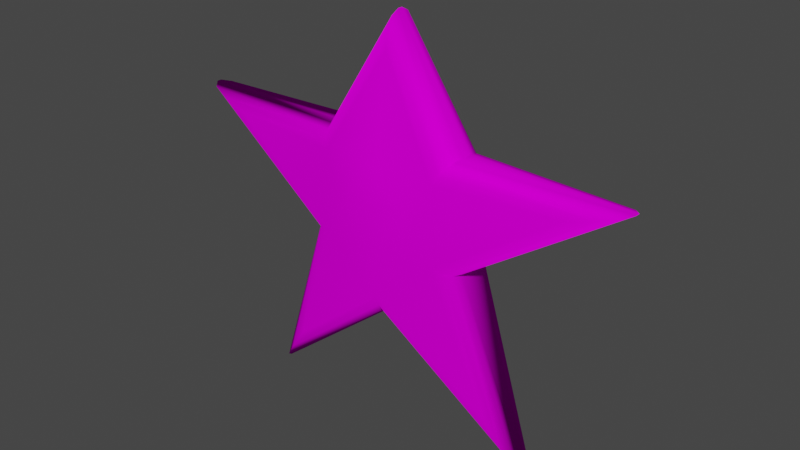 # Source: Star.blend  (saved by Blender 2.80.75; exported with 4.5.12 LTS)
import bpy
from mathutils import Matrix  # noqa: F401  (used for matrix-valued properties, if any)

bpy.ops.wm.read_factory_settings(use_empty=True)
scene = bpy.context.scene
scene.name = 'Scene'

# ---- collections
col_star = bpy.data.collections.new('Star'); scene.collection.children.link(col_star)

# ---- images (referenced by path relative to the original .blend; pixels are not part of the script)
import os
ASSET_DIR = os.environ.get("B2B_ASSET_DIR", "")  # directory of the original .blend (textures are referenced by path, not embedded)
HERE = os.path.dirname(os.path.abspath(__file__))  # packed textures are extracted next to this script under _unpacked/

def load_image(name, relpath, width, height, colorspace="sRGB"):
    """Load a texture the original file referenced (path relative to the .blend, or extracted next to this script)."""
    p = next((c for c in (os.path.join(HERE, relpath), os.path.join(ASSET_DIR, relpath)) if relpath and os.path.exists(c)), "")
    if p:
        img = bpy.data.images.load(p, check_existing=True)
        img.name = name
    else:  # same state as the original file: an image datablock whose file is absent (Cycles renders it pink)
        img = bpy.data.images.new(name, width, height)
        img.source = "FILE"
        img.filepath = "//" + (relpath or name)
    img.colorspace_settings.name = colorspace
    return img
img_star_eyes_png = load_image('star-eyes.png', 'star-eyes.png', 1024, 1024, 'sRGB')
img_star_glossy = load_image('Star-glossy', 'Star-glossy.png', 1024, 1024, 'sRGB')

# ---- materials (node trees are filled in below, after node groups)
mat_gold = bpy.data.materials.new('Gold')
mat_gold.use_backface_culling = True

# ---- material node trees
mat_gold.use_nodes = True; mat_gold.node_tree.nodes.clear()
_N = mat_gold.node_tree.nodes; _L = mat_gold.node_tree.links
n0 = _N.new('ShaderNodeTexImage'); n0.name = 'Image Texture'; n0.location = (-680, 460)
n0.image = img_star_eyes_png
n1 = _N.new('ShaderNodeTexCoord'); n1.name = 'Texture Coordinate'; n1.location = (-1500, 420)
n2 = _N.new('ShaderNodeMapping'); n2.name = 'Mapping'; n2.location = (-1180, 460)
n3 = _N.new('ShaderNodeOutputMaterial'); n3.name = 'Material Output'; n3.location = (360, 300)
n4 = _N.new('ShaderNodeMixShader'); n4.name = 'Mix Shader'; n4.location = (120, 280)
n5 = _N.new('ShaderNodeBsdfDiffuse'); n5.name = 'Diffuse BSDF'; n5.location = (-100, 440)
n6 = _N.new('ShaderNodeTexImage'); n6.name = 'Image Texture.001'; n6.location = (220, 120)
n6.image = img_star_glossy
n7 = _N.new('ShaderNodeRGB'); n7.name = 'RGB'; n7.location = (-580, 180)
n7.outputs[0].default_value = (0.4091, 0.3849, 0.0, 1.0)
n8 = _N.new('ShaderNodeBsdfPrincipled'); n8.name = 'Principled BSDF'; n8.location = (-280, 220)
n8.distribution = 'GGX'
n8.subsurface_method = 'BURLEY'
n8.inputs[2].default_value = 0.0
n8.inputs[3].default_value = 1.45
n8.inputs[13].default_value = 1.0
n8.inputs[27].default_value = (0.0522, 0.04976, 0.0, 1.0)
n8.inputs[28].default_value = 1.0
_L.new(n1.outputs[2], n2.inputs[0])
_L.new(n2.outputs[0], n0.inputs[0])
_L.new(n0.outputs[0], n5.inputs[0])
_L.new(n0.outputs[1], n4.inputs[0])
_L.new(n4.outputs[0], n3.inputs[0])
_L.new(n5.outputs[0], n4.inputs[2])
_L.new(n7.outputs[0], n8.inputs[0])
_L.new(n8.outputs[0], n4.inputs[1])
n3.is_active_output = True

# ---- world
world_world = bpy.data.worlds.new('World'); scene.world = world_world
world_world.use_nodes = True; world_world.node_tree.nodes.clear()
_N = world_world.node_tree.nodes; _L = world_world.node_tree.links
n0 = _N.new('ShaderNodeOutputWorld'); n0.name = 'World Output'; n0.location = (300, 300)
n1 = _N.new('ShaderNodeBackground'); n1.name = 'Background'; n1.location = (10, 300)
n1.inputs[0].default_value = (0.05088, 0.05088, 0.05088, 1.0)
_L.new(n1.outputs[0], n0.inputs[0])
n0.is_active_output = True
world_world.color = (0.05088, 0.05088, 0.05088)
world_world.use_sun_shadow = False
world_world.sun_shadow_jitter_overblur = 0.0

# ---- meshes
me_cube = bpy.data.meshes.new('Cube')
me_cube.from_pydata([(-0.7708, -0.07913, 1.162), (-1.0, -0.009885, 1.231), (-0.8854, -0.06985, 1.196), (-0.9693, -0.04451, 1.222), (-0.635, -0.009885, 0.001633), (-0.4841, -0.07913, 0.2138), (-0.6148, -0.04451, 0.03006), (-0.5596, -0.06985, 0.1077), (-0.1369, -0.147, 0.8893), (-0.3458, -0.05841, 0.7959), (-0.304, -0.1263, 0.8097), (-0.3346, -0.09597, 0.7996), (-0.1305, -0.1442, 1.011), (-0.2938, -0.04821, 1.231), (-0.274, -0.1179, 1.196), (-0.2885, -0.08649, 1.222), (-0.2621, -0.1408, 0.8234), (-0.2542, -0.1335, 1.162), (0.7708, -0.07913, 1.162), (1.0, -0.009885, 1.231), (0.8854, -0.06985, 1.196), (0.9693, -0.04451, 1.222), (0.635, -0.009885, 0.001633), (0.4841, -0.07913, 0.2138), (0.6148, -0.04451, 0.03006), (0.5596, -0.06985, 0.1077), (0.1369, -0.147, 0.8893), (0.3458, -0.05841, 0.7959), (0.304, -0.1263, 0.8097), (0.3346, -0.09597, 0.7996), (0.0, -0.009885, 1.731), (0.0, -0.07913, 1.594), (0.0, -0.04451, 1.713), (0.0, -0.06985, 1.663), (0.1305, -0.1442, 1.011), (0.2938, -0.04821, 1.231), (0.274, -0.1179, 1.196), (0.2885, -0.08649, 1.222), (0.0, -0.1448, 0.608), (0.0, -0.06436, 0.5187), (0.0, -0.1311, 0.5634), (0.0, -0.1015, 0.5307), (0.0, -0.1424, 1.162), (0.0, -0.1537, 0.8299), (0.0, -0.1501, 0.9935), (0.2621, -0.1408, 0.8234), (0.2542, -0.1335, 1.162), (-1.0, 0.0, 1.231), (-0.2938, 0.0, 1.231), (-0.635, 0.0, 0.001633), (-0.3458, 0.0, 0.7959), (-0.7708, 0.07913, 1.162), (-1.0, 0.009885, 1.231), (-0.8854, 0.06985, 1.196), (-0.9693, 0.04451, 1.222), (-0.635, 0.009885, 0.001633), (-0.4841, 0.07913, 0.2138), (-0.6148, 0.04451, 0.03006), (-0.5596, 0.06985, 0.1077), (-0.1369, 0.147, 0.8893), (-0.3458, 0.05841, 0.7959), (-0.304, 0.1263, 0.8097), (-0.3346, 0.09597, 0.7996), (-0.1305, 0.1442, 1.011), (-0.2938, 0.04821, 1.231), (-0.274, 0.1179, 1.196), (-0.2885, 0.08649, 1.222), (-0.2621, 0.1408, 0.8234), (-0.2542, 0.1335, 1.162), (1.0, 0.0, 1.231), (0.0, 0.0, 1.731), (0.2938, 0.0, 1.231), (0.635, 0.0, 0.001633), (0.3458, 0.0, 0.7959), (0.0, 0.0, 0.5187), (0.7708, 0.07913, 1.162), (1.0, 0.009885, 1.231), (0.8854, 0.06985, 1.196), (0.9693, 0.04451, 1.222), (0.635, 0.009885, 0.001633), (0.4841, 0.07913, 0.2138), (0.6148, 0.04451, 0.03006), (0.5596, 0.06985, 0.1077), (0.1369, 0.147, 0.8893), (0.3458, 0.05841, 0.7959), (0.304, 0.1263, 0.8097), (0.3346, 0.09597, 0.7996), (0.0, 0.009885, 1.731), (0.0, 0.07913, 1.594), (0.0, 0.04451, 1.713), (0.0, 0.06985, 1.663), (0.1305, 0.1442, 1.011), (0.2938, 0.04821, 1.231), (0.274, 0.1179, 1.196), (0.2885, 0.08649, 1.222), (0.0, 0.1448, 0.608), (0.0, 0.06436, 0.5187), (0.0, 0.1311, 0.5634), (0.0, 0.1015, 0.5307), (0.0, 0.1424, 1.18), (0.0, 0.1537, 0.8299), (0.0, 0.1501, 0.9935), (0.2621, 0.1408, 0.8234), (0.2542, 0.1335, 1.162)], [], [(0, 16, 17), (1, 47, 50, 9), (70, 48, 13, 30), (48, 47, 1, 13), (4, 49, 74, 39), (9, 50, 49, 4), (13, 1, 3, 15), (15, 3, 2, 14), (14, 2, 0, 17), (5, 16, 10, 7), (7, 10, 11, 6), (6, 11, 9, 4), (30, 13, 15, 32), (32, 15, 14, 33), (33, 14, 17, 31), (38, 5, 7, 40), (40, 7, 6, 41), (41, 6, 4, 39), (16, 0, 2, 10), (10, 2, 3, 11), (11, 3, 1, 9), (16, 5, 38), (12, 44, 42, 17), (31, 17, 42), (12, 8, 43, 44), (8, 12, 17, 16), (43, 8, 16, 38), (18, 46, 45), (19, 27, 73, 69), (70, 30, 35, 71), (71, 35, 19, 69), (22, 39, 74, 72), (27, 22, 72, 73), (35, 37, 21, 19), (37, 36, 20, 21), (36, 46, 18, 20), (23, 25, 28, 45), (25, 24, 29, 28), (24, 22, 27, 29), (30, 32, 37, 35), (32, 33, 36, 37), (33, 31, 46, 36), (38, 40, 25, 23), (40, 41, 24, 25), (41, 39, 22, 24), (45, 28, 20, 18), (28, 29, 21, 20), (29, 27, 19, 21), (45, 38, 23), (34, 46, 42, 44), (31, 42, 46), (34, 44, 43, 26), (26, 45, 46, 34), (43, 38, 45, 26), (51, 68, 67), (52, 60, 50, 47), (70, 87, 64, 48), (48, 64, 52, 47), (55, 96, 74, 49), (60, 55, 49, 50), (64, 66, 54, 52), (66, 65, 53, 54), (65, 68, 51, 53), (56, 58, 61, 67), (58, 57, 62, 61), (57, 55, 60, 62), (87, 89, 66, 64), (89, 90, 65, 66), (90, 88, 68, 65), (95, 97, 58, 56), (97, 98, 57, 58), (98, 96, 55, 57), (67, 61, 53, 51), (61, 62, 54, 53), (62, 60, 52, 54), (67, 95, 56), (63, 68, 99, 101), (88, 99, 68), (63, 101, 100, 59), (59, 67, 68, 63), (100, 95, 67, 59), (75, 102, 103), (76, 69, 73, 84), (70, 71, 92, 87), (71, 69, 76, 92), (79, 72, 74, 96), (84, 73, 72, 79), (92, 76, 78, 94), (94, 78, 77, 93), (93, 77, 75, 103), (80, 102, 85, 82), (82, 85, 86, 81), (81, 86, 84, 79), (87, 92, 94, 89), (89, 94, 93, 90), (90, 93, 103, 88), (95, 80, 82, 97), (97, 82, 81, 98), (98, 81, 79, 96), (102, 75, 77, 85), (85, 77, 78, 86), (86, 78, 76, 84), (102, 80, 95), (91, 101, 99, 103), (88, 103, 99), (91, 83, 100, 101), (83, 91, 103, 102), (100, 83, 102, 95)])
me_cube.polygons.foreach_set('use_smooth', [True] * 108)
_uv = me_cube.uv_layers.new(name='UVMap')
_uv.uv.foreach_set('vector', [0.05559, 0.6037, 0.359, 0.402, 0.3638, 0.6028, 0.01094, 0.6032, 0.009575, 0.6012, 0.05024, 0.7774, 0.04342, 0.7759, 0.2217, 0.739, 0.1327, 0.716, 0.1358, 0.7087, 0.2209, 0.7395, 0.1327, 0.716, 0.009575, 0.6012, 0.01094, 0.6032, 0.1358, 0.7087, 0.00711, 0.8272, 0.006215, 0.8273, 0.0646, 0.8381, 0.06146, 0.8401, 0.04342, 0.7759, 0.05024, 0.7774, 0.006215, 0.8273, 0.00711, 0.8272, 0.1358, 0.7087, 0.01094, 0.6032, 0.0146, 0.6089, 0.1383, 0.7032, 0.1383, 0.7032, 0.0146, 0.6089, 0.02337, 0.623, 0.1416, 0.6971, 0.1416, 0.6971, 0.02337, 0.623, 0.03387, 0.6398, 0.146, 0.6901, 0.01768, 0.8228, 0.03009, 0.7775, 0.03554, 0.7759, 0.01307, 0.8249, 0.01307, 0.8249, 0.03554, 0.7759, 0.0397, 0.7753, 0.008787, 0.8267, 0.008787, 0.8267, 0.0397, 0.7753, 0.04342, 0.7759, 0.00711, 0.8272, 0.2209, 0.7395, 0.1358, 0.7087, 0.1383, 0.7032, 0.2216, 0.739, 0.2216, 0.739, 0.1383, 0.7032, 0.1416, 0.6971, 0.2209, 0.7395, 0.2209, 0.7395, 0.1416, 0.6971, 0.146, 0.6901, 0.2207, 0.7396, 0.05753, 0.8425, 0.01768, 0.8228, 0.01307, 0.8249, 0.05862, 0.8418, 0.05862, 0.8418, 0.01307, 0.8249, 0.008787, 0.8267, 0.05985, 0.8411, 0.05985, 0.8411, 0.008787, 0.8267, 0.00711, 0.8272, 0.06146, 0.8401, 0.03009, 0.7775, 0.03387, 0.6398, 0.02337, 0.623, 0.03554, 0.7759, 0.03554, 0.7759, 0.02337, 0.623, 0.0146, 0.6089, 0.0397, 0.7753, 0.0397, 0.7753, 0.0146, 0.6089, 0.01094, 0.6032, 0.04342, 0.7759, 0.359, 0.402, 0.2257, 0.03904, 0.5146, 0.2742, 0.4372, 0.5132, 0.5146, 0.5027, 0.5146, 0.6024, 0.3638, 0.6028, 0.5146, 0.8615, 0.3638, 0.6028, 0.5146, 0.6024, 0.4372, 0.5132, 0.4335, 0.4411, 0.5146, 0.4058, 0.5146, 0.5027, 0.4335, 0.4411, 0.4372, 0.5132, 0.3638, 0.6028, 0.359, 0.402, 0.5146, 0.4058, 0.4335, 0.4411, 0.359, 0.402, 0.5146, 0.2742, 0.9736, 0.6037, 0.6654, 0.6028, 0.6702, 0.402, 0.2535, 0.9877, 0.1116, 0.884, 0.1132, 0.8772, 0.2547, 0.9898, 0.2217, 0.739, 0.2209, 0.7395, 0.212, 0.8295, 0.2041, 0.8292, 0.2041, 0.8292, 0.212, 0.8295, 0.2535, 0.9877, 0.2547, 0.9898, 0.04963, 0.8946, 0.06146, 0.8401, 0.0646, 0.8381, 0.04918, 0.8954, 0.1116, 0.884, 0.04963, 0.8946, 0.04918, 0.8954, 0.1132, 0.8772, 0.212, 0.8295, 0.2181, 0.8296, 0.2499, 0.9819, 0.2535, 0.9877, 0.2181, 0.8296, 0.225, 0.8293, 0.2409, 0.9679, 0.2499, 0.9819, 0.225, 0.8293, 0.2332, 0.8284, 0.2303, 0.9512, 0.2409, 0.9679, 0.05815, 0.887, 0.0543, 0.8903, 0.1082, 0.8911, 0.1044, 0.8953, 0.0543, 0.8903, 0.05086, 0.8934, 0.1105, 0.8876, 0.1082, 0.8911, 0.05086, 0.8934, 0.04963, 0.8946, 0.1116, 0.884, 0.1105, 0.8876, 0.2209, 0.7395, 0.2216, 0.739, 0.2181, 0.8296, 0.212, 0.8295, 0.2216, 0.739, 0.2209, 0.7395, 0.225, 0.8293, 0.2181, 0.8296, 0.2209, 0.7395, 0.2207, 0.7396, 0.2332, 0.8284, 0.225, 0.8293, 0.05753, 0.8425, 0.05862, 0.8418, 0.0543, 0.8903, 0.05815, 0.887, 0.05862, 0.8418, 0.05985, 0.8411, 0.05086, 0.8934, 0.0543, 0.8903, 0.05985, 0.8411, 0.06146, 0.8401, 0.04963, 0.8946, 0.05086, 0.8934, 0.1044, 0.8953, 0.1082, 0.8911, 0.2409, 0.9679, 0.2303, 0.9512, 0.1082, 0.8911, 0.1105, 0.8876, 0.2499, 0.9819, 0.2409, 0.9679, 0.1105, 0.8876, 0.1116, 0.884, 0.2535, 0.9877, 0.2499, 0.9819, 0.6702, 0.402, 0.5146, 0.2742, 0.8035, 0.03904, 0.592, 0.5132, 0.6654, 0.6028, 0.5146, 0.6024, 0.5146, 0.5027, 0.5146, 0.8615, 0.5146, 0.6024, 0.6654, 0.6028, 0.592, 0.5132, 0.5146, 0.5027, 0.5146, 0.4058, 0.5958, 0.4411, 0.5958, 0.4411, 0.6702, 0.402, 0.6654, 0.6028, 0.592, 0.5132, 0.5146, 0.4058, 0.5146, 0.2742, 0.6702, 0.402, 0.5958, 0.4411, 0.04334, 0.6609, 0.1226, 0.7459, 0.07491, 0.7911, 0.01145, 0.6043, 0.0574, 0.7795, 0.05024, 0.7774, 0.009575, 0.6012, 0.2217, 0.739, 0.2225, 0.7384, 0.1297, 0.7236, 0.1327, 0.716, 0.1327, 0.716, 0.1297, 0.7236, 0.01145, 0.6043, 0.009575, 0.6012, 0.005305, 0.8274, 0.06818, 0.8358, 0.0646, 0.8381, 0.006215, 0.8273, 0.0574, 0.7795, 0.005305, 0.8274, 0.006215, 0.8273, 0.05024, 0.7774, 0.1297, 0.7236, 0.1275, 0.7305, 0.01733, 0.6146, 0.01145, 0.6043, 0.1275, 0.7305, 0.1251, 0.7383, 0.02882, 0.6348, 0.01733, 0.6146, 0.1251, 0.7383, 0.1226, 0.7459, 0.04334, 0.6609, 0.02882, 0.6348, 0.02288, 0.8219, 0.01364, 0.8244, 0.06861, 0.7866, 0.07491, 0.7911, 0.01364, 0.8244, 0.007395, 0.8265, 0.06251, 0.7825, 0.06861, 0.7866, 0.007395, 0.8265, 0.005305, 0.8274, 0.0574, 0.7795, 0.06251, 0.7825, 0.2225, 0.7384, 0.2195, 0.7403, 0.1275, 0.7305, 0.1297, 0.7236, 0.2195, 0.7403, 0.214, 0.7438, 0.1251, 0.7383, 0.1275, 0.7305, 0.214, 0.7438, 0.2067, 0.7485, 0.1226, 0.7459, 0.1251, 0.7383, 0.08025, 0.8282, 0.07546, 0.8312, 0.01364, 0.8244, 0.02288, 0.8219, 0.07546, 0.8312, 0.07133, 0.8338, 0.007395, 0.8265, 0.01364, 0.8244, 0.07133, 0.8338, 0.06818, 0.8358, 0.005305, 0.8274, 0.007395, 0.8265, 0.07491, 0.7911, 0.06861, 0.7866, 0.02882, 0.6348, 0.04334, 0.6609, 0.06861, 0.7866, 0.06251, 0.7825, 0.01733, 0.6146, 0.02882, 0.6348, 0.06251, 0.7825, 0.0574, 0.7795, 0.01145, 0.6043, 0.01733, 0.6146, 0.07491, 0.7911, 0.08025, 0.8282, 0.02288, 0.8219, 0.113, 0.782, 0.1226, 0.7459, 0.1495, 0.7845, 0.1223, 0.8017, 0.2067, 0.7485, 0.1495, 0.7845, 0.1226, 0.7459, 0.113, 0.782, 0.1223, 0.8017, 0.1012, 0.815, 0.09632, 0.7948, 0.09632, 0.7948, 0.07491, 0.7911, 0.1226, 0.7459, 0.113, 0.782, 0.1012, 0.815, 0.08025, 0.8282, 0.07491, 0.7911, 0.09632, 0.7948, 0.2154, 0.9336, 0.1115, 0.849, 0.1728, 0.8254, 0.2527, 0.9867, 0.2547, 0.9898, 0.1132, 0.8772, 0.1144, 0.8698, 0.2217, 0.739, 0.2041, 0.8292, 0.1959, 0.8286, 0.2225, 0.7384, 0.2041, 0.8292, 0.2547, 0.9898, 0.2527, 0.9867, 0.1959, 0.8286, 0.04872, 0.8962, 0.04918, 0.8954, 0.0646, 0.8381, 0.06818, 0.8358, 0.1144, 0.8698, 0.1132, 0.8772, 0.04918, 0.8954, 0.04872, 0.8962, 0.1959, 0.8286, 0.2527, 0.9867, 0.2459, 0.977, 0.1888, 0.8276, 0.1888, 0.8276, 0.2459, 0.977, 0.2326, 0.9579, 0.1807, 0.8265, 0.1807, 0.8265, 0.2326, 0.9579, 0.2154, 0.9336, 0.1728, 0.8254, 0.06122, 0.8827, 0.1115, 0.849, 0.1128, 0.8566, 0.05496, 0.8899, 0.05496, 0.8899, 0.1128, 0.8566, 0.1139, 0.8639, 0.05042, 0.8947, 0.05042, 0.8947, 0.1139, 0.8639, 0.1144, 0.8698, 0.04872, 0.8962, 0.2225, 0.7384, 0.1959, 0.8286, 0.1888, 0.8276, 0.2195, 0.7403, 0.2195, 0.7403, 0.1888, 0.8276, 0.1807, 0.8265, 0.214, 0.7438, 0.214, 0.7438, 0.1807, 0.8265, 0.1728, 0.8254, 0.2067, 0.7485, 0.08025, 0.8282, 0.06122, 0.8827, 0.05496, 0.8899, 0.07546, 0.8312, 0.07546, 0.8312, 0.05496, 0.8899, 0.05042, 0.8947, 0.07133, 0.8338, 0.07133, 0.8338, 0.05042, 0.8947, 0.04872, 0.8962, 0.06818, 0.8358, 0.1115, 0.849, 0.2154, 0.9336, 0.2326, 0.9579, 0.1128, 0.8566, 0.1128, 0.8566, 0.2326, 0.9579, 0.2459, 0.977, 0.1139, 0.8639, 0.1139, 0.8639, 0.2459, 0.977, 0.2527, 0.9867, 0.1144, 0.8698, 0.1115, 0.849, 0.06122, 0.8827, 0.08025, 0.8282, 0.1361, 0.8185, 0.1223, 0.8017, 0.1495, 0.7845, 0.1728, 0.8254, 0.2067, 0.7485, 0.1728, 0.8254, 0.1495, 0.7845, 0.1361, 0.8185, 0.1173, 0.8281, 0.1012, 0.815, 0.1223, 0.8017, 0.1173, 0.8281, 0.1361, 0.8185, 0.1728, 0.8254, 0.1115, 0.849, 0.1012, 0.815, 0.1173, 0.8281, 0.1115, 0.849, 0.08025, 0.8282])
me_cube.materials.append(mat_gold)
me_cube.use_remesh_preserve_volume = False
me_cube.use_remesh_preserve_attributes = False
me_cube.use_mirror_vertex_groups = False
me_cube.update()
me_cube.normals_split_custom_set([tuple(v) for v in zip(*[iter([-0.1258, -0.9908, 0.04941, -0.07512, -0.9945, -0.07333, -0.1026, -0.9944, 0.02467, -0.9594, -3.293e-05, 0.282, -0.9573, 0.0, 0.2892, -0.9501, 0.0, -0.3121, -0.901, -0.317, -0.2962, 0.0, 0.0, 1.0, -0.4967, 0.0, 0.8679, -0.8254, -0.2514, 0.5055, -8.63e-08, -3.32e-05, 1.0, -0.4967, 0.0, 0.8679, -0.9573, 0.0, 0.2892, -0.9594, -3.293e-05, 0.282, -0.8254, -0.2514, 0.5055, -0.5714, -3.946e-05, -0.8207, -0.5797, 0.0, -0.8149, 0.0, 0.0, -1.0, 2.813e-06, -0.3237, -0.9462, -0.901, -0.317, -0.2962, -0.9501, 0.0, -0.3121, -0.5797, 0.0, -0.8149, -0.5714, -3.946e-05, -0.8207, -0.8254, -0.2514, 0.5055, -0.9594, -3.293e-05, 0.282, -0.7237, -0.6549, 0.2178, -0.3357, -0.7393, 0.5838, -0.3357, -0.7393, 0.5838, -0.7237, -0.6549, 0.2178, -0.3121, -0.9443, 0.1041, -0.1234, -0.9738, 0.1909, -0.1234, -0.9738, 0.1909, -0.3121, -0.9443, 0.1041, -0.1258, -0.9908, 0.04941, -0.1026, -0.9944, 0.02467, -0.08511, -0.9923, -0.08962, -0.07512, -0.9945, -0.07333, -0.1669, -0.9845, -0.05317, -0.1835, -0.953, -0.2411, -0.1835, -0.953, -0.2411, -0.1669, -0.9845, -0.05317, -0.5887, -0.7852, -0.1922, -0.4187, -0.6878, -0.593, -0.4187, -0.6878, -0.593, -0.5887, -0.7852, -0.1922, -0.901, -0.317, -0.2962, -0.5714, -3.946e-05, -0.8207, -8.63e-08, -3.32e-05, 1.0, -0.8254, -0.2514, 0.5055, -0.3357, -0.7393, 0.5838, -3.715e-08, -0.4454, 0.8954, -3.715e-08, -0.4454, 0.8954, -0.3357, -0.7393, 0.5838, -0.1234, -0.9738, 0.1909, 7.055e-08, -0.861, 0.5087, 7.055e-08, -0.861, 0.5087, -0.1234, -0.9738, 0.1909, -0.1026, -0.9944, 0.02467, 4.791e-08, -0.9789, 0.2043, -3.525e-07, -0.9973, -0.07353, -0.08511, -0.9923, -0.08962, -0.1835, -0.953, -0.2411, -6.814e-09, -0.9883, -0.1527, -6.814e-09, -0.9883, -0.1527, -0.1835, -0.953, -0.2411, -0.4187, -0.6878, -0.593, 1.036e-08, -0.798, -0.6027, 1.036e-08, -0.798, -0.6027, -0.4187, -0.6878, -0.593, -0.5714, -3.946e-05, -0.8207, 2.813e-06, -0.3237, -0.9462, -0.07512, -0.9945, -0.07333, -0.1258, -0.9908, 0.04941, -0.3121, -0.9443, 0.1041, -0.1669, -0.9845, -0.05317, -0.1669, -0.9845, -0.05317, -0.3121, -0.9443, 0.1041, -0.7237, -0.6549, 0.2178, -0.5887, -0.7852, -0.1922, -0.5887, -0.7852, -0.1922, -0.7237, -0.6549, 0.2178, -0.9594, -3.293e-05, 0.282, -0.901, -0.317, -0.2962, -0.07512, -0.9945, -0.07333, -0.08511, -0.9923, -0.08962, -3.525e-07, -0.9973, -0.07353, -0.05877, -0.998, 0.02504, 7.438e-07, -0.9997, 0.02499, 0.003764, -0.9892, 0.1465, -0.1026, -0.9944, 0.02467, 4.791e-08, -0.9789, 0.2043, -0.1026, -0.9944, 0.02467, 0.003764, -0.9892, 0.1465, -0.05877, -0.998, 0.02504, -0.04836, -0.9983, -0.03149, 1.957e-06, -0.9995, -0.03155, 7.438e-07, -0.9997, 0.02499, -0.04836, -0.9983, -0.03149, -0.05877, -0.998, 0.02504, -0.1026, -0.9944, 0.02467, -0.07512, -0.9945, -0.07333, 1.957e-06, -0.9995, -0.03155, -0.04836, -0.9983, -0.03149, -0.07512, -0.9945, -0.07333, -3.525e-07, -0.9973, -0.07353, 0.1258, -0.9908, 0.04941, 0.1026, -0.9944, 0.02467, 0.07512, -0.9945, -0.07333, 0.9594, -3.399e-05, 0.2819, 0.901, -0.317, -0.2962, 0.9501, 0.0, -0.3121, 0.9573, 0.0, 0.2892, 0.0, 0.0, 1.0, -8.63e-08, -3.32e-05, 1.0, 0.8254, -0.2514, 0.5055, 0.4967, 0.0, 0.8679, 0.4967, 0.0, 0.8679, 0.8254, -0.2514, 0.5055, 0.9594, -3.399e-05, 0.2819, 0.9573, 0.0, 0.2892, 0.5714, -3.885e-05, -0.8207, 2.813e-06, -0.3237, -0.9462, 0.0, 0.0, -1.0, 0.5797, 0.0, -0.8149, 0.901, -0.317, -0.2962, 0.5714, -3.885e-05, -0.8207, 0.5797, 0.0, -0.8149, 0.9501, 0.0, -0.3121, 0.8254, -0.2514, 0.5055, 0.3357, -0.7393, 0.5838, 0.7237, -0.6549, 0.2178, 0.9594, -3.399e-05, 0.2819, 0.3357, -0.7393, 0.5838, 0.1234, -0.9738, 0.1909, 0.312, -0.9443, 0.1043, 0.7237, -0.6549, 0.2178, 0.1234, -0.9738, 0.1909, 0.1026, -0.9944, 0.02467, 0.1258, -0.9908, 0.04941, 0.312, -0.9443, 0.1043, 0.08514, -0.9923, -0.08966, 0.1835, -0.953, -0.2411, 0.167, -0.9845, -0.05295, 0.07512, -0.9945, -0.07333, 0.1835, -0.953, -0.2411, 0.4187, -0.6878, -0.593, 0.5888, -0.7852, -0.1919, 0.167, -0.9845, -0.05295, 0.4187, -0.6878, -0.593, 0.5714, -3.885e-05, -0.8207, 0.901, -0.317, -0.2962, 0.5888, -0.7852, -0.1919, -8.63e-08, -3.32e-05, 1.0, -3.715e-08, -0.4454, 0.8954, 0.3357, -0.7393, 0.5838, 0.8254, -0.2514, 0.5055, -3.715e-08, -0.4454, 0.8954, 7.055e-08, -0.861, 0.5087, 0.1234, -0.9738, 0.1909, 0.3357, -0.7393, 0.5838, 7.055e-08, -0.861, 0.5087, 4.791e-08, -0.9789, 0.2043, 0.1026, -0.9944, 0.02467, 0.1234, -0.9738, 0.1909, -3.525e-07, -0.9973, -0.07353, -6.814e-09, -0.9883, -0.1527, 0.1835, -0.953, -0.2411, 0.08514, -0.9923, -0.08966, -6.814e-09, -0.9883, -0.1527, 1.036e-08, -0.798, -0.6027, 0.4187, -0.6878, -0.593, 0.1835, -0.953, -0.2411, 1.036e-08, -0.798, -0.6027, 2.813e-06, -0.3237, -0.9462, 0.5714, -3.885e-05, -0.8207, 0.4187, -0.6878, -0.593, 0.07512, -0.9945, -0.07333, 0.167, -0.9845, -0.05295, 0.312, -0.9443, 0.1043, 0.1258, -0.9908, 0.04941, 0.167, -0.9845, -0.05295, 0.5888, -0.7852, -0.1919, 0.7237, -0.6549, 0.2178, 0.312, -0.9443, 0.1043, 0.5888, -0.7852, -0.1919, 0.901, -0.317, -0.2962, 0.9594, -3.399e-05, 0.2819, 0.7237, -0.6549, 0.2178, 0.07512, -0.9945, -0.07333, -3.525e-07, -0.9973, -0.07353, 0.08514, -0.9923, -0.08966, 0.05877, -0.998, 0.02504, 0.1026, -0.9944, 0.02467, 0.003764, -0.9892, 0.1465, 7.438e-07, -0.9997, 0.02499, 4.791e-08, -0.9789, 0.2043, 0.003764, -0.9892, 0.1465, 0.1026, -0.9944, 0.02467, 0.05877, -0.998, 0.02504, 7.438e-07, -0.9997, 0.02499, 1.957e-06, -0.9995, -0.03155, 0.04836, -0.9983, -0.03149, 0.04836, -0.9983, -0.03149, 0.07512, -0.9945, -0.07333, 0.1026, -0.9944, 0.02467, 0.05877, -0.998, 0.02504, 1.957e-06, -0.9995, -0.03155, -3.525e-07, -0.9973, -0.07353, 0.07512, -0.9945, -0.07333, 0.04836, -0.9983, -0.03149, -0.1258, 0.9908, 0.04941, -0.1046, 0.9942, 0.02405, -0.07512, 0.9945, -0.07333, -0.9594, 3.399e-05, 0.2819, -0.901, 0.317, -0.2962, -0.9501, 0.0, -0.3121, -0.9573, 0.0, 0.2892, 0.0, 0.0, 1.0, 4.768e-06, 3.326e-05, 1.0, -0.8254, 0.2514, 0.5055, -0.4967, 0.0, 0.8679, -0.4967, 0.0, 0.8679, -0.8254, 0.2514, 0.5055, -0.9594, 3.399e-05, 0.2819, -0.9573, 0.0, 0.2892, -0.5714, 3.885e-05, -0.8207, -4.174e-05, 0.3237, -0.9462, 0.0, 0.0, -1.0, -0.5797, 0.0, -0.8149, -0.901, 0.317, -0.2962, -0.5714, 3.885e-05, -0.8207, -0.5797, 0.0, -0.8149, -0.9501, 0.0, -0.3121, -0.8254, 0.2514, 0.5055, -0.3357, 0.7393, 0.5838, -0.7237, 0.6549, 0.2178, -0.9594, 3.399e-05, 0.2819, -0.3357, 0.7393, 0.5838, -0.1234, 0.9738, 0.1909, -0.312, 0.9443, 0.1043, -0.7237, 0.6549, 0.2178, -0.1234, 0.9738, 0.1909, -0.1046, 0.9942, 0.02405, -0.1258, 0.9908, 0.04941, -0.312, 0.9443, 0.1043, -0.08514, 0.9923, -0.08966, -0.1835, 0.953, -0.2411, -0.167, 0.9845, -0.05295, -0.07512, 0.9945, -0.07333, -0.1835, 0.953, -0.2411, -0.4187, 0.6878, -0.593, -0.5888, 0.7852, -0.1919, -0.167, 0.9845, -0.05295, -0.4187, 0.6878, -0.593, -0.5714, 3.885e-05, -0.8207, -0.901, 0.317, -0.2962, -0.5888, 0.7852, -0.1919, 4.768e-06, 3.326e-05, 1.0, -1.079e-05, 0.4454, 0.8954, -0.3357, 0.7393, 0.5838, -0.8254, 0.2514, 0.5055, -1.079e-05, 0.4454, 0.8954, -1.155e-07, 0.861, 0.5087, -0.1234, 0.9738, 0.1909, -0.3357, 0.7393, 0.5838, -1.155e-07, 0.861, 0.5087, 5.56e-07, 0.9787, 0.2053, -0.1046, 0.9942, 0.02405, -0.1234, 0.9738, 0.1909, -3.07e-06, 0.9973, -0.07353, 1.848e-06, 0.9883, -0.1527, -0.1835, 0.953, -0.2411, -0.08514, 0.9923, -0.08966, 1.848e-06, 0.9883, -0.1527, 1.724e-05, 0.798, -0.6027, -0.4187, 0.6878, -0.593, -0.1835, 0.953, -0.2411, 1.724e-05, 0.798, -0.6027, -4.174e-05, 0.3237, -0.9462, -0.5714, 3.885e-05, -0.8207, -0.4187, 0.6878, -0.593, -0.07512, 0.9945, -0.07333, -0.167, 0.9845, -0.05295, -0.312, 0.9443, 0.1043, -0.1258, 0.9908, 0.04941, -0.167, 0.9845, -0.05295, -0.5888, 0.7852, -0.1919, -0.7237, 0.6549, 0.2178, -0.312, 0.9443, 0.1043, -0.5888, 0.7852, -0.1919, -0.901, 0.317, -0.2962, -0.9594, 3.399e-05, 0.2819, -0.7237, 0.6549, 0.2178, -0.07512, 0.9945, -0.07333, -3.07e-06, 0.9973, -0.07353, -0.08514, 0.9923, -0.08966, -0.05955, 0.9979, 0.02386, -0.1046, 0.9942, 0.02405, -2.543e-05, 0.9886, 0.1509, -7.416e-07, 0.9997, 0.02357, 5.56e-07, 0.9787, 0.2053, -2.543e-05, 0.9886, 0.1509, -0.1046, 0.9942, 0.02405, -0.05955, 0.9979, 0.02386, -7.416e-07, 0.9997, 0.02357, 1.333e-06, 0.9995, -0.03155, -0.04836, 0.9983, -0.03149, -0.04836, 0.9983, -0.03149, -0.07512, 0.9945, -0.07333, -0.1046, 0.9942, 0.02405, -0.05955, 0.9979, 0.02386, 1.333e-06, 0.9995, -0.03155, -3.07e-06, 0.9973, -0.07353, -0.07512, 0.9945, -0.07333, -0.04836, 0.9983, -0.03149, 0.1258, 0.9908, 0.04941, 0.07512, 0.9945, -0.07333, 0.1046, 0.9942, 0.02405, 0.9594, 3.293e-05, 0.282, 0.9573, 0.0, 0.2892, 0.9501, 0.0, -0.3121, 0.901, 0.317, -0.2962, 0.0, 0.0, 1.0, 0.4967, 0.0, 0.8679, 0.8254, 0.2514, 0.5055, 4.768e-06, 3.326e-05, 1.0, 0.4967, 0.0, 0.8679, 0.9573, 0.0, 0.2892, 0.9594, 3.293e-05, 0.282, 0.8254, 0.2514, 0.5055, 0.5714, 3.946e-05, -0.8207, 0.5797, 0.0, -0.8149, 0.0, 0.0, -1.0, -4.174e-05, 0.3237, -0.9462, 0.901, 0.317, -0.2962, 0.9501, 0.0, -0.3121, 0.5797, 0.0, -0.8149, 0.5714, 3.946e-05, -0.8207, 0.8254, 0.2514, 0.5055, 0.9594, 3.293e-05, 0.282, 0.7237, 0.6549, 0.2178, 0.3357, 0.7393, 0.5838, 0.3357, 0.7393, 0.5838, 0.7237, 0.6549, 0.2178, 0.3121, 0.9443, 0.1041, 0.1234, 0.9738, 0.1909, 0.1234, 0.9738, 0.1909, 0.3121, 0.9443, 0.1041, 0.1258, 0.9908, 0.04941, 0.1046, 0.9942, 0.02405, 0.08511, 0.9923, -0.08962, 0.07512, 0.9945, -0.07333, 0.1669, 0.9845, -0.05317, 0.1835, 0.953, -0.2411, 0.1835, 0.953, -0.2411, 0.1669, 0.9845, -0.05317, 0.5887, 0.7852, -0.1922, 0.4187, 0.6878, -0.593, 0.4187, 0.6878, -0.593, 0.5887, 0.7852, -0.1922, 0.901, 0.317, -0.2962, 0.5714, 3.946e-05, -0.8207, 4.768e-06, 3.326e-05, 1.0, 0.8254, 0.2514, 0.5055, 0.3357, 0.7393, 0.5838, -1.079e-05, 0.4454, 0.8954, -1.079e-05, 0.4454, 0.8954, 0.3357, 0.7393, 0.5838, 0.1234, 0.9738, 0.1909, -1.155e-07, 0.861, 0.5087, -1.155e-07, 0.861, 0.5087, 0.1234, 0.9738, 0.1909, 0.1046, 0.9942, 0.02405, 5.56e-07, 0.9787, 0.2053, -3.07e-06, 0.9973, -0.07353, 0.08511, 0.9923, -0.08962, 0.1835, 0.953, -0.2411, 1.848e-06, 0.9883, -0.1527, 1.848e-06, 0.9883, -0.1527, 0.1835, 0.953, -0.2411, 0.4187, 0.6878, -0.593, 1.724e-05, 0.798, -0.6027, 1.724e-05, 0.798, -0.6027, 0.4187, 0.6878, -0.593, 0.5714, 3.946e-05, -0.8207, -4.174e-05, 0.3237, -0.9462, 0.07512, 0.9945, -0.07333, 0.1258, 0.9908, 0.04941, 0.3121, 0.9443, 0.1041, 0.1669, 0.9845, -0.05317, 0.1669, 0.9845, -0.05317, 0.3121, 0.9443, 0.1041, 0.7237, 0.6549, 0.2178, 0.5887, 0.7852, -0.1922, 0.5887, 0.7852, -0.1922, 0.7237, 0.6549, 0.2178, 0.9594, 3.293e-05, 0.282, 0.901, 0.317, -0.2962, 0.07512, 0.9945, -0.07333, 0.08511, 0.9923, -0.08962, -3.07e-06, 0.9973, -0.07353, 0.05955, 0.9979, 0.02386, -7.416e-07, 0.9997, 0.02357, -2.543e-05, 0.9886, 0.1509, 0.1046, 0.9942, 0.02405, 5.56e-07, 0.9787, 0.2053, 0.1046, 0.9942, 0.02405, -2.543e-05, 0.9886, 0.1509, 0.05955, 0.9979, 0.02386, 0.04836, 0.9983, -0.03149, 1.333e-06, 0.9995, -0.03155, -7.416e-07, 0.9997, 0.02357, 0.04836, 0.9983, -0.03149, 0.05955, 0.9979, 0.02386, 0.1046, 0.9942, 0.02405, 0.07512, 0.9945, -0.07333, 1.333e-06, 0.9995, -0.03155, 0.04836, 0.9983, -0.03149, 0.07512, 0.9945, -0.07333, -3.07e-06, 0.9973, -0.07353])] * 3)])

# ---- objects
ob_star_v1 = bpy.data.objects.new('Star-v1', me_cube)

# ---- transforms, parenting, visibility, modifiers, constraints
ob_star_v1.location = (0.0, 0.0, 0.0)
ob_star_v1.scale = (0.8358, 0.8358, 0.8358)
ob_star_v1.lineart.crease_threshold = 0.0

# ---- collection membership
col_star.objects.link(ob_star_v1)

# ---- scene / render settings (as saved in the file)
scene.frame_start = 1; scene.frame_end = 250; scene.frame_set(0)
scene.render.engine = 'CYCLES'
scene.cycles.use_denoising = False
scene.cycles.samples = 128
scene.cycles.sampling_pattern = 'TABULATED_SOBOL'
scene.cycles.use_adaptive_sampling = False
scene.cycles.use_light_tree = False
scene.cycles.bake_type = 'GLOSSY'
scene.view_settings.view_transform = 'Filmic'
bpy.context.view_layer.update()

# ---- added for rendering (the .blend has no active camera and no usable light): camera, sun
cam_auto = bpy.data.cameras.new('AutoCamera')
cam_auto.lens = 50.0
cam_auto.sensor_width = 36.0
cam_auto.clip_end = 1000.0
ob_auto_camera = bpy.data.objects.new('AutoCamera', cam_auto)
scene.collection.objects.link(ob_auto_camera)
ob_auto_camera.location = (2.05841, -2.47009, 2.37079)
ob_auto_camera.rotation_euler = (1.09748, -7.21219e-08, 0.694738)
scene.camera = ob_auto_camera
light_auto_sun = bpy.data.lights.new('AutoSun', 'SUN')
light_auto_sun.energy = 3.0
light_auto_sun.angle = 0.0523599
ob_auto_sun = bpy.data.objects.new('AutoSun', light_auto_sun)
scene.collection.objects.link(ob_auto_sun)
ob_auto_sun.rotation_euler = (0.872665, 0.174533, 0.523599)
bpy.context.view_layer.update()
